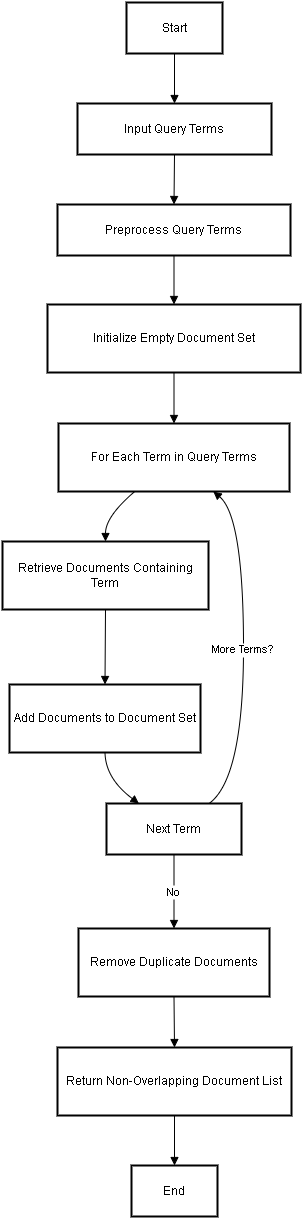

The diagram above was exported from draw.io. Its source (the exported page's mxGraphModel, read from the mxfile embedded in the PNG):
<mxGraphModel dx="1562" dy="810" grid="1" gridSize="10" guides="1" tooltips="1" connect="1" arrows="1" fold="1" page="1" pageScale="1" pageWidth="850" pageHeight="1100" math="0" shadow="0">
  <root>
    <mxCell id="0" />
    <mxCell id="1" parent="0" />
    <mxCell id="tVApwuTenU-4EHUdg7_n-1" value="Start" style="whiteSpace=wrap;strokeWidth=2;" vertex="1" parent="1">
      <mxGeometry x="144" y="20" width="96" height="51" as="geometry" />
    </mxCell>
    <mxCell id="tVApwuTenU-4EHUdg7_n-2" value="Input Query Terms" style="whiteSpace=wrap;strokeWidth=2;" vertex="1" parent="1">
      <mxGeometry x="95" y="121" width="194" height="51" as="geometry" />
    </mxCell>
    <mxCell id="tVApwuTenU-4EHUdg7_n-3" value="Preprocess Query Terms" style="whiteSpace=wrap;strokeWidth=2;" vertex="1" parent="1">
      <mxGeometry x="75" y="222" width="233" height="51" as="geometry" />
    </mxCell>
    <mxCell id="tVApwuTenU-4EHUdg7_n-4" value="Initialize Empty Document Set" style="whiteSpace=wrap;strokeWidth=2;" vertex="1" parent="1">
      <mxGeometry x="65" y="322" width="253" height="68" as="geometry" />
    </mxCell>
    <mxCell id="tVApwuTenU-4EHUdg7_n-5" value="For Each Term in Query Terms" style="whiteSpace=wrap;strokeWidth=2;" vertex="1" parent="1">
      <mxGeometry x="76" y="441" width="231" height="68" as="geometry" />
    </mxCell>
    <mxCell id="tVApwuTenU-4EHUdg7_n-6" value="Retrieve Documents Containing Term" style="whiteSpace=wrap;strokeWidth=2;" vertex="1" parent="1">
      <mxGeometry x="20" y="559" width="206" height="68" as="geometry" />
    </mxCell>
    <mxCell id="tVApwuTenU-4EHUdg7_n-7" value="Add Documents to Document Set" style="whiteSpace=wrap;strokeWidth=2;" vertex="1" parent="1">
      <mxGeometry x="27" y="702" width="191" height="68" as="geometry" />
    </mxCell>
    <mxCell id="tVApwuTenU-4EHUdg7_n-8" value="Next Term" style="whiteSpace=wrap;strokeWidth=2;" vertex="1" parent="1">
      <mxGeometry x="124" y="821" width="135" height="51" as="geometry" />
    </mxCell>
    <mxCell id="tVApwuTenU-4EHUdg7_n-9" value="Remove Duplicate Documents" style="whiteSpace=wrap;strokeWidth=2;" vertex="1" parent="1">
      <mxGeometry x="96" y="946" width="191" height="68" as="geometry" />
    </mxCell>
    <mxCell id="tVApwuTenU-4EHUdg7_n-10" value="Return Non-Overlapping Document List" style="whiteSpace=wrap;strokeWidth=2;" vertex="1" parent="1">
      <mxGeometry x="75" y="1065" width="234" height="68" as="geometry" />
    </mxCell>
    <mxCell id="tVApwuTenU-4EHUdg7_n-11" value="End" style="whiteSpace=wrap;strokeWidth=2;" vertex="1" parent="1">
      <mxGeometry x="149" y="1183" width="86" height="51" as="geometry" />
    </mxCell>
    <mxCell id="tVApwuTenU-4EHUdg7_n-12" value="" style="curved=1;startArrow=none;endArrow=block;exitX=0.5;exitY=1;entryX=0.5;entryY=0;rounded=0;" edge="1" parent="1" source="tVApwuTenU-4EHUdg7_n-1" target="tVApwuTenU-4EHUdg7_n-2">
      <mxGeometry relative="1" as="geometry">
        <Array as="points" />
      </mxGeometry>
    </mxCell>
    <mxCell id="tVApwuTenU-4EHUdg7_n-13" value="" style="curved=1;startArrow=none;endArrow=block;exitX=0.5;exitY=0.99;entryX=0.5;entryY=-0.01;rounded=0;" edge="1" parent="1" source="tVApwuTenU-4EHUdg7_n-2" target="tVApwuTenU-4EHUdg7_n-3">
      <mxGeometry relative="1" as="geometry">
        <Array as="points" />
      </mxGeometry>
    </mxCell>
    <mxCell id="tVApwuTenU-4EHUdg7_n-14" value="" style="curved=1;startArrow=none;endArrow=block;exitX=0.5;exitY=0.99;entryX=0.5;entryY=0.01;rounded=0;" edge="1" parent="1" source="tVApwuTenU-4EHUdg7_n-3" target="tVApwuTenU-4EHUdg7_n-4">
      <mxGeometry relative="1" as="geometry">
        <Array as="points" />
      </mxGeometry>
    </mxCell>
    <mxCell id="tVApwuTenU-4EHUdg7_n-15" value="" style="curved=1;startArrow=none;endArrow=block;exitX=0.5;exitY=1.01;entryX=0.5;entryY=0;rounded=0;" edge="1" parent="1" source="tVApwuTenU-4EHUdg7_n-4" target="tVApwuTenU-4EHUdg7_n-5">
      <mxGeometry relative="1" as="geometry">
        <Array as="points" />
      </mxGeometry>
    </mxCell>
    <mxCell id="tVApwuTenU-4EHUdg7_n-16" value="" style="curved=1;startArrow=none;endArrow=block;exitX=0.33;exitY=1;entryX=0.5;entryY=0;rounded=0;" edge="1" parent="1" source="tVApwuTenU-4EHUdg7_n-5" target="tVApwuTenU-4EHUdg7_n-6">
      <mxGeometry relative="1" as="geometry">
        <Array as="points">
          <mxPoint x="123" y="534" />
        </Array>
      </mxGeometry>
    </mxCell>
    <mxCell id="tVApwuTenU-4EHUdg7_n-17" value="" style="curved=1;startArrow=none;endArrow=block;exitX=0.5;exitY=1.01;entryX=0.5;entryY=0.01;rounded=0;" edge="1" parent="1" source="tVApwuTenU-4EHUdg7_n-6" target="tVApwuTenU-4EHUdg7_n-7">
      <mxGeometry relative="1" as="geometry">
        <Array as="points" />
      </mxGeometry>
    </mxCell>
    <mxCell id="tVApwuTenU-4EHUdg7_n-18" value="" style="curved=1;startArrow=none;endArrow=block;exitX=0.5;exitY=1.01;entryX=0.24;entryY=0;rounded=0;" edge="1" parent="1" source="tVApwuTenU-4EHUdg7_n-7" target="tVApwuTenU-4EHUdg7_n-8">
      <mxGeometry relative="1" as="geometry">
        <Array as="points">
          <mxPoint x="123" y="796" />
        </Array>
      </mxGeometry>
    </mxCell>
    <mxCell id="tVApwuTenU-4EHUdg7_n-19" value="More Terms?" style="curved=1;startArrow=none;endArrow=block;exitX=0.76;exitY=0;entryX=0.67;entryY=1;rounded=0;" edge="1" parent="1" source="tVApwuTenU-4EHUdg7_n-8" target="tVApwuTenU-4EHUdg7_n-5">
      <mxGeometry relative="1" as="geometry">
        <Array as="points">
          <mxPoint x="261" y="796" />
          <mxPoint x="261" y="534" />
        </Array>
      </mxGeometry>
    </mxCell>
    <mxCell id="tVApwuTenU-4EHUdg7_n-20" value="No" style="curved=1;startArrow=none;endArrow=block;exitX=0.5;exitY=0.99;entryX=0.5;entryY=0.01;rounded=0;" edge="1" parent="1" source="tVApwuTenU-4EHUdg7_n-8" target="tVApwuTenU-4EHUdg7_n-9">
      <mxGeometry relative="1" as="geometry">
        <Array as="points" />
      </mxGeometry>
    </mxCell>
    <mxCell id="tVApwuTenU-4EHUdg7_n-21" value="" style="curved=1;startArrow=none;endArrow=block;exitX=0.5;exitY=1.01;entryX=0.5;entryY=0;rounded=0;" edge="1" parent="1" source="tVApwuTenU-4EHUdg7_n-9" target="tVApwuTenU-4EHUdg7_n-10">
      <mxGeometry relative="1" as="geometry">
        <Array as="points" />
      </mxGeometry>
    </mxCell>
    <mxCell id="tVApwuTenU-4EHUdg7_n-22" value="" style="curved=1;startArrow=none;endArrow=block;exitX=0.5;exitY=1;entryX=0.5;entryY=0;rounded=0;" edge="1" parent="1" source="tVApwuTenU-4EHUdg7_n-10" target="tVApwuTenU-4EHUdg7_n-11">
      <mxGeometry relative="1" as="geometry">
        <Array as="points" />
      </mxGeometry>
    </mxCell>
  </root>
</mxGraphModel>